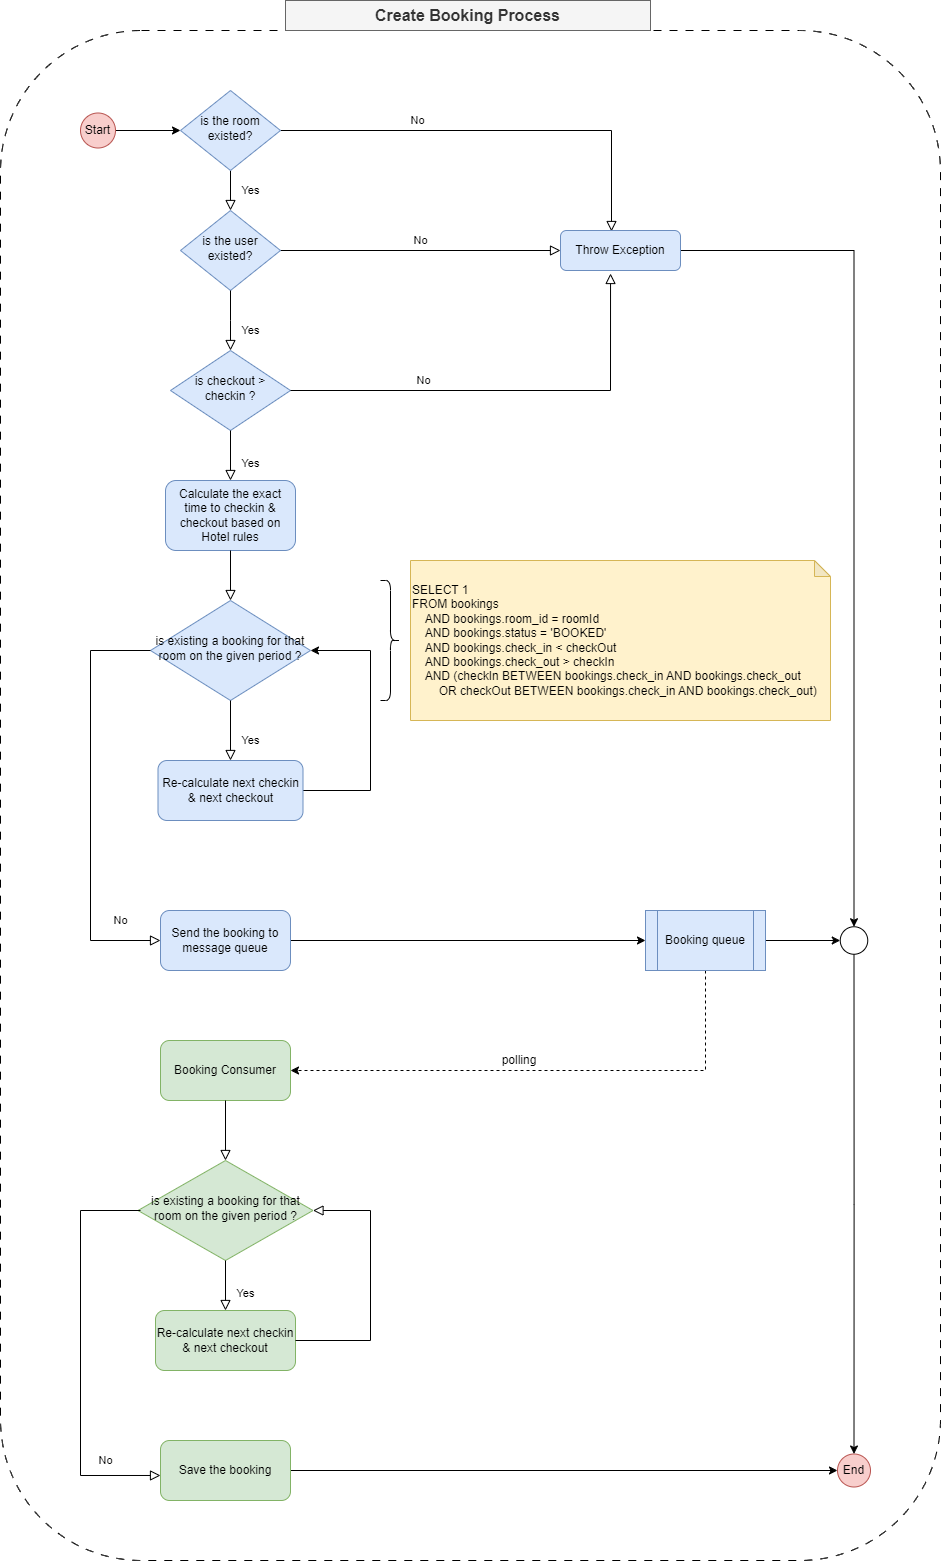

The diagram above was exported from draw.io. Its source (the exported page's mxGraphModel, read from the mxfile embedded in the PNG):
<mxGraphModel dx="2245" dy="828" grid="1" gridSize="10" guides="1" tooltips="1" connect="1" arrows="1" fold="1" page="1" pageScale="1" pageWidth="827" pageHeight="1169" math="0" shadow="0">
  <root>
    <mxCell id="WIyWlLk6GJQsqaUBKTNV-0" />
    <mxCell id="WIyWlLk6GJQsqaUBKTNV-1" parent="WIyWlLk6GJQsqaUBKTNV-0" />
    <mxCell id="roc7bWRYxb7wGm2OeS32-15" value="" style="rounded=1;whiteSpace=wrap;html=1;dashed=1;dashPattern=8 8;" vertex="1" parent="WIyWlLk6GJQsqaUBKTNV-1">
      <mxGeometry x="-10" y="110" width="940" height="1530" as="geometry" />
    </mxCell>
    <mxCell id="WIyWlLk6GJQsqaUBKTNV-4" value="Yes" style="rounded=0;html=1;jettySize=auto;orthogonalLoop=1;fontSize=11;endArrow=block;endFill=0;endSize=8;strokeWidth=1;shadow=0;labelBackgroundColor=none;edgeStyle=orthogonalEdgeStyle;" parent="WIyWlLk6GJQsqaUBKTNV-1" source="WIyWlLk6GJQsqaUBKTNV-6" target="WIyWlLk6GJQsqaUBKTNV-10" edge="1">
      <mxGeometry y="20" relative="1" as="geometry">
        <mxPoint as="offset" />
      </mxGeometry>
    </mxCell>
    <mxCell id="WIyWlLk6GJQsqaUBKTNV-5" value="No" style="edgeStyle=orthogonalEdgeStyle;rounded=0;html=1;jettySize=auto;orthogonalLoop=1;fontSize=11;endArrow=block;endFill=0;endSize=8;strokeWidth=1;shadow=0;labelBackgroundColor=none;entryX=0.425;entryY=0.025;entryDx=0;entryDy=0;entryPerimeter=0;" parent="WIyWlLk6GJQsqaUBKTNV-1" source="WIyWlLk6GJQsqaUBKTNV-6" target="WIyWlLk6GJQsqaUBKTNV-7" edge="1">
      <mxGeometry x="-0.3636" y="10" relative="1" as="geometry">
        <mxPoint as="offset" />
      </mxGeometry>
    </mxCell>
    <mxCell id="WIyWlLk6GJQsqaUBKTNV-6" value="is the room existed?" style="rhombus;whiteSpace=wrap;html=1;shadow=0;fontFamily=Helvetica;fontSize=12;align=center;strokeWidth=1;spacing=6;spacingTop=-4;fillColor=#dae8fc;strokeColor=#6c8ebf;" parent="WIyWlLk6GJQsqaUBKTNV-1" vertex="1">
      <mxGeometry x="170" y="170" width="100" height="80" as="geometry" />
    </mxCell>
    <mxCell id="roc7bWRYxb7wGm2OeS32-20" style="edgeStyle=orthogonalEdgeStyle;rounded=0;orthogonalLoop=1;jettySize=auto;html=1;entryX=0.5;entryY=0;entryDx=0;entryDy=0;" edge="1" parent="WIyWlLk6GJQsqaUBKTNV-1" source="WIyWlLk6GJQsqaUBKTNV-7" target="roc7bWRYxb7wGm2OeS32-71">
      <mxGeometry relative="1" as="geometry">
        <mxPoint x="844" y="1000" as="targetPoint" />
      </mxGeometry>
    </mxCell>
    <mxCell id="WIyWlLk6GJQsqaUBKTNV-7" value="Throw Exception" style="rounded=1;whiteSpace=wrap;html=1;fontSize=12;glass=0;strokeWidth=1;shadow=0;fillColor=#dae8fc;strokeColor=#6c8ebf;" parent="WIyWlLk6GJQsqaUBKTNV-1" vertex="1">
      <mxGeometry x="550" y="310" width="120" height="40" as="geometry" />
    </mxCell>
    <mxCell id="WIyWlLk6GJQsqaUBKTNV-9" value="No" style="edgeStyle=orthogonalEdgeStyle;rounded=0;html=1;jettySize=auto;orthogonalLoop=1;fontSize=11;endArrow=block;endFill=0;endSize=8;strokeWidth=1;shadow=0;labelBackgroundColor=none;entryX=0;entryY=0.5;entryDx=0;entryDy=0;" parent="WIyWlLk6GJQsqaUBKTNV-1" source="WIyWlLk6GJQsqaUBKTNV-10" target="WIyWlLk6GJQsqaUBKTNV-7" edge="1">
      <mxGeometry y="10" relative="1" as="geometry">
        <mxPoint as="offset" />
        <mxPoint x="320" y="330" as="targetPoint" />
      </mxGeometry>
    </mxCell>
    <mxCell id="WIyWlLk6GJQsqaUBKTNV-10" value="is the user existed?" style="rhombus;whiteSpace=wrap;html=1;shadow=0;fontFamily=Helvetica;fontSize=12;align=center;strokeWidth=1;spacing=6;spacingTop=-4;fillColor=#dae8fc;strokeColor=#6c8ebf;" parent="WIyWlLk6GJQsqaUBKTNV-1" vertex="1">
      <mxGeometry x="170" y="290" width="100" height="80" as="geometry" />
    </mxCell>
    <mxCell id="roc7bWRYxb7wGm2OeS32-1" style="edgeStyle=orthogonalEdgeStyle;rounded=0;orthogonalLoop=1;jettySize=auto;html=1;entryX=0;entryY=0.5;entryDx=0;entryDy=0;" edge="1" parent="WIyWlLk6GJQsqaUBKTNV-1" source="roc7bWRYxb7wGm2OeS32-0" target="WIyWlLk6GJQsqaUBKTNV-6">
      <mxGeometry relative="1" as="geometry">
        <mxPoint x="220" y="80" as="targetPoint" />
      </mxGeometry>
    </mxCell>
    <mxCell id="roc7bWRYxb7wGm2OeS32-0" value="Start" style="ellipse;whiteSpace=wrap;html=1;aspect=fixed;fillColor=#f8cecc;strokeColor=#b85450;" vertex="1" parent="WIyWlLk6GJQsqaUBKTNV-1">
      <mxGeometry x="70" y="192.5" width="35" height="35" as="geometry" />
    </mxCell>
    <mxCell id="roc7bWRYxb7wGm2OeS32-14" style="edgeStyle=orthogonalEdgeStyle;rounded=0;orthogonalLoop=1;jettySize=auto;html=1;entryX=0;entryY=0.5;entryDx=0;entryDy=0;" edge="1" parent="WIyWlLk6GJQsqaUBKTNV-1" source="roc7bWRYxb7wGm2OeS32-4" target="roc7bWRYxb7wGm2OeS32-13">
      <mxGeometry relative="1" as="geometry">
        <mxPoint x="605" y="1045" as="targetPoint" />
      </mxGeometry>
    </mxCell>
    <mxCell id="roc7bWRYxb7wGm2OeS32-4" value="Send the booking to message queue" style="rounded=1;whiteSpace=wrap;html=1;fontSize=12;glass=0;strokeWidth=1;shadow=0;fillColor=#dae8fc;strokeColor=#6c8ebf;" vertex="1" parent="WIyWlLk6GJQsqaUBKTNV-1">
      <mxGeometry x="150" y="990" width="130" height="60" as="geometry" />
    </mxCell>
    <mxCell id="roc7bWRYxb7wGm2OeS32-5" value="is checkout &amp;gt; checkin ?" style="rhombus;whiteSpace=wrap;html=1;shadow=0;fontFamily=Helvetica;fontSize=12;align=center;strokeWidth=1;spacing=6;spacingTop=-4;fillColor=#dae8fc;strokeColor=#6c8ebf;" vertex="1" parent="WIyWlLk6GJQsqaUBKTNV-1">
      <mxGeometry x="160" y="430" width="120" height="80" as="geometry" />
    </mxCell>
    <mxCell id="roc7bWRYxb7wGm2OeS32-10" value="No" style="edgeStyle=orthogonalEdgeStyle;rounded=0;html=1;jettySize=auto;orthogonalLoop=1;fontSize=11;endArrow=block;endFill=0;endSize=8;strokeWidth=1;shadow=0;labelBackgroundColor=none;exitX=1;exitY=0.5;exitDx=0;exitDy=0;entryX=0.417;entryY=1.075;entryDx=0;entryDy=0;entryPerimeter=0;" edge="1" parent="WIyWlLk6GJQsqaUBKTNV-1" source="roc7bWRYxb7wGm2OeS32-5" target="WIyWlLk6GJQsqaUBKTNV-7">
      <mxGeometry x="-0.3911" y="10" relative="1" as="geometry">
        <mxPoint as="offset" />
        <mxPoint x="270" y="410" as="sourcePoint" />
        <mxPoint x="585" y="470" as="targetPoint" />
      </mxGeometry>
    </mxCell>
    <mxCell id="roc7bWRYxb7wGm2OeS32-12" value="Yes" style="rounded=0;html=1;jettySize=auto;orthogonalLoop=1;fontSize=11;endArrow=block;endFill=0;endSize=8;strokeWidth=1;shadow=0;labelBackgroundColor=none;edgeStyle=orthogonalEdgeStyle;exitX=0.5;exitY=1;exitDx=0;exitDy=0;entryX=0.5;entryY=0;entryDx=0;entryDy=0;" edge="1" parent="WIyWlLk6GJQsqaUBKTNV-1" source="roc7bWRYxb7wGm2OeS32-5" target="roc7bWRYxb7wGm2OeS32-39">
      <mxGeometry x="0.3333" y="20" relative="1" as="geometry">
        <mxPoint as="offset" />
        <mxPoint x="230" y="390" as="sourcePoint" />
        <mxPoint x="220" y="560" as="targetPoint" />
      </mxGeometry>
    </mxCell>
    <mxCell id="roc7bWRYxb7wGm2OeS32-19" style="edgeStyle=orthogonalEdgeStyle;rounded=0;orthogonalLoop=1;jettySize=auto;html=1;entryX=0;entryY=0.5;entryDx=0;entryDy=0;" edge="1" parent="WIyWlLk6GJQsqaUBKTNV-1" source="roc7bWRYxb7wGm2OeS32-13" target="roc7bWRYxb7wGm2OeS32-71">
      <mxGeometry relative="1" as="geometry">
        <mxPoint x="820" y="1020" as="targetPoint" />
      </mxGeometry>
    </mxCell>
    <mxCell id="roc7bWRYxb7wGm2OeS32-21" style="edgeStyle=orthogonalEdgeStyle;rounded=0;orthogonalLoop=1;jettySize=auto;html=1;entryX=1;entryY=0.5;entryDx=0;entryDy=0;dashed=1;" edge="1" parent="WIyWlLk6GJQsqaUBKTNV-1" source="roc7bWRYxb7wGm2OeS32-13" target="roc7bWRYxb7wGm2OeS32-17">
      <mxGeometry relative="1" as="geometry">
        <mxPoint x="355" y="1260" as="targetPoint" />
        <Array as="points">
          <mxPoint x="695" y="1150" />
        </Array>
      </mxGeometry>
    </mxCell>
    <mxCell id="roc7bWRYxb7wGm2OeS32-13" value="Booking queue" style="shape=process;whiteSpace=wrap;html=1;backgroundOutline=1;fillColor=#dae8fc;strokeColor=#6c8ebf;" vertex="1" parent="WIyWlLk6GJQsqaUBKTNV-1">
      <mxGeometry x="635" y="990" width="120" height="60" as="geometry" />
    </mxCell>
    <mxCell id="roc7bWRYxb7wGm2OeS32-16" value="Create Booking Process" style="text;html=1;align=center;verticalAlign=middle;whiteSpace=wrap;rounded=0;fontStyle=1;fontSize=16;fillColor=#f5f5f5;fontColor=#333333;strokeColor=#666666;" vertex="1" parent="WIyWlLk6GJQsqaUBKTNV-1">
      <mxGeometry x="275" y="80" width="365" height="30" as="geometry" />
    </mxCell>
    <mxCell id="roc7bWRYxb7wGm2OeS32-17" value="Booking Consumer" style="rounded=1;whiteSpace=wrap;html=1;fontSize=12;glass=0;strokeWidth=1;shadow=0;fillColor=#d5e8d4;strokeColor=#82b366;" vertex="1" parent="WIyWlLk6GJQsqaUBKTNV-1">
      <mxGeometry x="150" y="1120" width="130" height="60" as="geometry" />
    </mxCell>
    <mxCell id="roc7bWRYxb7wGm2OeS32-18" value="End" style="ellipse;whiteSpace=wrap;html=1;aspect=fixed;fillColor=#f8cecc;strokeColor=#b85450;" vertex="1" parent="WIyWlLk6GJQsqaUBKTNV-1">
      <mxGeometry x="827" y="1533.5" width="33" height="33" as="geometry" />
    </mxCell>
    <mxCell id="roc7bWRYxb7wGm2OeS32-23" value="polling" style="text;html=1;align=center;verticalAlign=middle;whiteSpace=wrap;rounded=0;" vertex="1" parent="WIyWlLk6GJQsqaUBKTNV-1">
      <mxGeometry x="479" y="1125" width="60" height="30" as="geometry" />
    </mxCell>
    <mxCell id="roc7bWRYxb7wGm2OeS32-27" value="is existing a booking for that room on the given period ?" style="rhombus;whiteSpace=wrap;html=1;shadow=0;fontFamily=Helvetica;fontSize=12;align=center;strokeWidth=1;spacing=6;spacingTop=-4;fillColor=#d5e8d4;strokeColor=#82b366;" vertex="1" parent="WIyWlLk6GJQsqaUBKTNV-1">
      <mxGeometry x="127.5" y="1240" width="175" height="100" as="geometry" />
    </mxCell>
    <mxCell id="roc7bWRYxb7wGm2OeS32-29" value="&lt;div&gt;SELECT 1&amp;nbsp;&lt;/div&gt;&lt;div&gt;FROM bookings&amp;nbsp;&lt;span style=&quot;&quot;&gt;&lt;/span&gt;&lt;/div&gt;&lt;div&gt;&lt;span style=&quot;&quot;&gt;&lt;span style=&quot;&quot;&gt;&lt;span style=&quot;white-space: pre;&quot;&gt;&amp;nbsp;&amp;nbsp;&amp;nbsp;&amp;nbsp;&lt;/span&gt;&lt;/span&gt;AND bookings.room_id = roomId&lt;/span&gt;&lt;/div&gt;&lt;div&gt;&lt;span style=&quot;&quot;&gt;&lt;span style=&quot;&quot;&gt;&lt;span style=&quot;white-space: pre;&quot;&gt;&amp;nbsp;&amp;nbsp;&amp;nbsp;&amp;nbsp;&lt;/span&gt;&lt;/span&gt;AND bookings.status = 'BOOKED'&lt;/span&gt;&lt;/div&gt;&lt;div&gt;&lt;span style=&quot;&quot;&gt;&lt;span style=&quot;&quot;&gt;&lt;span style=&quot;white-space: pre;&quot;&gt;&amp;nbsp;&amp;nbsp;&amp;nbsp;&amp;nbsp;&lt;/span&gt;&lt;/span&gt;AND bookings.check_in &amp;lt; checkOut&lt;/span&gt;&lt;/div&gt;&lt;div&gt;&lt;span style=&quot;&quot;&gt;&lt;span style=&quot;&quot;&gt;&lt;span style=&quot;white-space: pre;&quot;&gt;&amp;nbsp;&amp;nbsp;&amp;nbsp;&amp;nbsp;&lt;/span&gt;&lt;/span&gt;AND bookings.check_out &amp;gt; checkIn&lt;/span&gt;&lt;/div&gt;&lt;div&gt;&lt;span style=&quot;&quot;&gt;&lt;span style=&quot;&quot;&gt;&lt;span style=&quot;white-space: pre;&quot;&gt;&amp;nbsp;&amp;nbsp;&amp;nbsp;&amp;nbsp;&lt;/span&gt;&lt;/span&gt;AND (checkIn BETWEEN bookings.check_in AND bookings.check_out&amp;nbsp;&lt;/span&gt;&lt;/div&gt;&lt;div&gt;&lt;span style=&quot;&quot;&gt;&lt;span style=&quot;white-space: pre;&quot;&gt;&#09;&lt;/span&gt;OR checkOut BETWEEN bookings.check_in AND bookings.check_out)&lt;/span&gt;&lt;/div&gt;" style="shape=note;whiteSpace=wrap;html=1;backgroundOutline=1;darkOpacity=0.05;size=16;fillColor=#fff2cc;strokeColor=#d6b656;align=left;" vertex="1" parent="WIyWlLk6GJQsqaUBKTNV-1">
      <mxGeometry x="400" y="640" width="420" height="160" as="geometry" />
    </mxCell>
    <mxCell id="roc7bWRYxb7wGm2OeS32-39" value="Calculate the exact time to checkin &amp;amp; checkout based on Hotel rules" style="rounded=1;whiteSpace=wrap;html=1;fontSize=12;glass=0;strokeWidth=1;shadow=0;fillColor=#dae8fc;strokeColor=#6c8ebf;" vertex="1" parent="WIyWlLk6GJQsqaUBKTNV-1">
      <mxGeometry x="155" y="560" width="130" height="70" as="geometry" />
    </mxCell>
    <mxCell id="roc7bWRYxb7wGm2OeS32-40" value="is existing a booking for that room on the given period ?" style="rhombus;whiteSpace=wrap;html=1;shadow=0;fontFamily=Helvetica;fontSize=12;align=center;strokeWidth=1;spacing=6;spacingTop=-4;fillColor=#dae8fc;strokeColor=#6c8ebf;" vertex="1" parent="WIyWlLk6GJQsqaUBKTNV-1">
      <mxGeometry x="140" y="680" width="160" height="100" as="geometry" />
    </mxCell>
    <mxCell id="roc7bWRYxb7wGm2OeS32-46" style="edgeStyle=orthogonalEdgeStyle;rounded=0;orthogonalLoop=1;jettySize=auto;html=1;entryX=1;entryY=0.5;entryDx=0;entryDy=0;exitX=1;exitY=0.5;exitDx=0;exitDy=0;" edge="1" parent="WIyWlLk6GJQsqaUBKTNV-1" source="roc7bWRYxb7wGm2OeS32-43" target="roc7bWRYxb7wGm2OeS32-40">
      <mxGeometry relative="1" as="geometry">
        <Array as="points">
          <mxPoint x="360" y="870" />
          <mxPoint x="360" y="730" />
        </Array>
      </mxGeometry>
    </mxCell>
    <mxCell id="roc7bWRYxb7wGm2OeS32-43" value="Re-calculate next checkin &amp;amp; next&amp;nbsp;checkout" style="rounded=1;whiteSpace=wrap;html=1;fontSize=12;glass=0;strokeWidth=1;shadow=0;fillColor=#dae8fc;strokeColor=#6c8ebf;" vertex="1" parent="WIyWlLk6GJQsqaUBKTNV-1">
      <mxGeometry x="147.5" y="840" width="145" height="60" as="geometry" />
    </mxCell>
    <mxCell id="roc7bWRYxb7wGm2OeS32-51" value="Yes" style="rounded=0;html=1;jettySize=auto;orthogonalLoop=1;fontSize=11;endArrow=block;endFill=0;endSize=8;strokeWidth=1;shadow=0;labelBackgroundColor=none;edgeStyle=orthogonalEdgeStyle;exitX=0.5;exitY=1;exitDx=0;exitDy=0;" edge="1" parent="WIyWlLk6GJQsqaUBKTNV-1" source="roc7bWRYxb7wGm2OeS32-40" target="roc7bWRYxb7wGm2OeS32-43">
      <mxGeometry x="0.3333" y="20" relative="1" as="geometry">
        <mxPoint as="offset" />
        <mxPoint x="224.5" y="780" as="sourcePoint" />
        <mxPoint x="224.5" y="830" as="targetPoint" />
      </mxGeometry>
    </mxCell>
    <mxCell id="roc7bWRYxb7wGm2OeS32-54" value="" style="rounded=0;html=1;jettySize=auto;orthogonalLoop=1;fontSize=11;endArrow=block;endFill=0;endSize=8;strokeWidth=1;shadow=0;labelBackgroundColor=none;edgeStyle=orthogonalEdgeStyle;exitX=0.5;exitY=1;exitDx=0;exitDy=0;entryX=0.5;entryY=0;entryDx=0;entryDy=0;" edge="1" parent="WIyWlLk6GJQsqaUBKTNV-1" source="roc7bWRYxb7wGm2OeS32-39" target="roc7bWRYxb7wGm2OeS32-40">
      <mxGeometry y="20" relative="1" as="geometry">
        <mxPoint as="offset" />
        <mxPoint x="230" y="260" as="sourcePoint" />
        <mxPoint x="230" y="310" as="targetPoint" />
      </mxGeometry>
    </mxCell>
    <mxCell id="roc7bWRYxb7wGm2OeS32-55" value="No" style="edgeStyle=orthogonalEdgeStyle;rounded=0;html=1;jettySize=auto;orthogonalLoop=1;fontSize=11;endArrow=block;endFill=0;endSize=8;strokeWidth=1;shadow=0;labelBackgroundColor=none;exitX=0;exitY=0.5;exitDx=0;exitDy=0;entryX=0;entryY=0.5;entryDx=0;entryDy=0;" edge="1" parent="WIyWlLk6GJQsqaUBKTNV-1" source="roc7bWRYxb7wGm2OeS32-40" target="roc7bWRYxb7wGm2OeS32-4">
      <mxGeometry x="0.8095" y="20" relative="1" as="geometry">
        <mxPoint as="offset" />
        <mxPoint x="290" y="480" as="sourcePoint" />
        <mxPoint x="610" y="373" as="targetPoint" />
        <Array as="points">
          <mxPoint x="80" y="730" />
          <mxPoint x="80" y="1020" />
        </Array>
      </mxGeometry>
    </mxCell>
    <mxCell id="roc7bWRYxb7wGm2OeS32-59" value="" style="shape=curlyBracket;whiteSpace=wrap;html=1;rounded=1;flipH=1;labelPosition=right;verticalLabelPosition=middle;align=left;verticalAlign=middle;" vertex="1" parent="WIyWlLk6GJQsqaUBKTNV-1">
      <mxGeometry x="370" y="660" width="20" height="120" as="geometry" />
    </mxCell>
    <mxCell id="roc7bWRYxb7wGm2OeS32-62" value="" style="rounded=0;html=1;jettySize=auto;orthogonalLoop=1;fontSize=11;endArrow=block;endFill=0;endSize=8;strokeWidth=1;shadow=0;labelBackgroundColor=none;edgeStyle=orthogonalEdgeStyle;entryX=0.5;entryY=0;entryDx=0;entryDy=0;" edge="1" parent="WIyWlLk6GJQsqaUBKTNV-1" source="roc7bWRYxb7wGm2OeS32-17" target="roc7bWRYxb7wGm2OeS32-27">
      <mxGeometry y="20" relative="1" as="geometry">
        <mxPoint as="offset" />
        <mxPoint x="230" y="630" as="sourcePoint" />
        <mxPoint x="230" y="690" as="targetPoint" />
      </mxGeometry>
    </mxCell>
    <mxCell id="roc7bWRYxb7wGm2OeS32-63" value="Re-calculate next checkin &amp;amp; next&amp;nbsp;checkout" style="rounded=1;whiteSpace=wrap;html=1;fontSize=12;glass=0;strokeWidth=1;shadow=0;fillColor=#d5e8d4;strokeColor=#82b366;" vertex="1" parent="WIyWlLk6GJQsqaUBKTNV-1">
      <mxGeometry x="145" y="1390" width="140" height="60" as="geometry" />
    </mxCell>
    <mxCell id="roc7bWRYxb7wGm2OeS32-64" value="" style="rounded=0;html=1;jettySize=auto;orthogonalLoop=1;fontSize=11;endArrow=block;endFill=0;endSize=8;strokeWidth=1;shadow=0;labelBackgroundColor=none;edgeStyle=orthogonalEdgeStyle;entryX=1;entryY=0.5;entryDx=0;entryDy=0;exitX=1;exitY=0.5;exitDx=0;exitDy=0;" edge="1" parent="WIyWlLk6GJQsqaUBKTNV-1" source="roc7bWRYxb7wGm2OeS32-63" target="roc7bWRYxb7wGm2OeS32-27">
      <mxGeometry y="20" relative="1" as="geometry">
        <mxPoint as="offset" />
        <mxPoint x="225" y="1190" as="sourcePoint" />
        <mxPoint x="225" y="1250" as="targetPoint" />
        <Array as="points">
          <mxPoint x="360" y="1420" />
          <mxPoint x="360" y="1290" />
        </Array>
      </mxGeometry>
    </mxCell>
    <mxCell id="roc7bWRYxb7wGm2OeS32-65" value="Yes" style="rounded=0;html=1;jettySize=auto;orthogonalLoop=1;fontSize=11;endArrow=block;endFill=0;endSize=8;strokeWidth=1;shadow=0;labelBackgroundColor=none;edgeStyle=orthogonalEdgeStyle;exitX=0.5;exitY=1;exitDx=0;exitDy=0;entryX=0.5;entryY=0;entryDx=0;entryDy=0;" edge="1" parent="WIyWlLk6GJQsqaUBKTNV-1" source="roc7bWRYxb7wGm2OeS32-27" target="roc7bWRYxb7wGm2OeS32-63">
      <mxGeometry x="0.3333" y="20" relative="1" as="geometry">
        <mxPoint as="offset" />
        <mxPoint x="230" y="790" as="sourcePoint" />
        <mxPoint x="230" y="850" as="targetPoint" />
      </mxGeometry>
    </mxCell>
    <mxCell id="roc7bWRYxb7wGm2OeS32-69" style="edgeStyle=orthogonalEdgeStyle;rounded=0;orthogonalLoop=1;jettySize=auto;html=1;entryX=0;entryY=0.5;entryDx=0;entryDy=0;" edge="1" parent="WIyWlLk6GJQsqaUBKTNV-1" source="roc7bWRYxb7wGm2OeS32-67" target="roc7bWRYxb7wGm2OeS32-18">
      <mxGeometry relative="1" as="geometry">
        <mxPoint x="840" y="1040" as="targetPoint" />
      </mxGeometry>
    </mxCell>
    <mxCell id="roc7bWRYxb7wGm2OeS32-67" value="Save the booking" style="rounded=1;whiteSpace=wrap;html=1;fontSize=12;glass=0;strokeWidth=1;shadow=0;fillColor=#d5e8d4;strokeColor=#82b366;" vertex="1" parent="WIyWlLk6GJQsqaUBKTNV-1">
      <mxGeometry x="150" y="1520" width="130" height="60" as="geometry" />
    </mxCell>
    <mxCell id="roc7bWRYxb7wGm2OeS32-68" value="No" style="edgeStyle=orthogonalEdgeStyle;rounded=0;html=1;jettySize=auto;orthogonalLoop=1;fontSize=11;endArrow=block;endFill=0;endSize=8;strokeWidth=1;shadow=0;labelBackgroundColor=none;exitX=0;exitY=0.5;exitDx=0;exitDy=0;entryX=0;entryY=0.583;entryDx=0;entryDy=0;entryPerimeter=0;" edge="1" parent="WIyWlLk6GJQsqaUBKTNV-1" target="roc7bWRYxb7wGm2OeS32-67">
      <mxGeometry x="0.7293" y="15" relative="1" as="geometry">
        <mxPoint as="offset" />
        <mxPoint x="130" y="1290" as="sourcePoint" />
        <mxPoint x="140" y="1580" as="targetPoint" />
        <Array as="points">
          <mxPoint x="70" y="1290" />
          <mxPoint x="70" y="1555" />
        </Array>
      </mxGeometry>
    </mxCell>
    <mxCell id="roc7bWRYxb7wGm2OeS32-70" value="Yes" style="rounded=0;html=1;jettySize=auto;orthogonalLoop=1;fontSize=11;endArrow=block;endFill=0;endSize=8;strokeWidth=1;shadow=0;labelBackgroundColor=none;edgeStyle=orthogonalEdgeStyle;exitX=0.5;exitY=1;exitDx=0;exitDy=0;" edge="1" parent="WIyWlLk6GJQsqaUBKTNV-1" source="WIyWlLk6GJQsqaUBKTNV-10">
      <mxGeometry x="0.3333" y="20" relative="1" as="geometry">
        <mxPoint as="offset" />
        <mxPoint x="230" y="520" as="sourcePoint" />
        <mxPoint x="220" y="430" as="targetPoint" />
      </mxGeometry>
    </mxCell>
    <mxCell id="roc7bWRYxb7wGm2OeS32-73" style="edgeStyle=orthogonalEdgeStyle;rounded=0;orthogonalLoop=1;jettySize=auto;html=1;entryX=0.5;entryY=0;entryDx=0;entryDy=0;" edge="1" parent="WIyWlLk6GJQsqaUBKTNV-1" source="roc7bWRYxb7wGm2OeS32-71" target="roc7bWRYxb7wGm2OeS32-18">
      <mxGeometry relative="1" as="geometry" />
    </mxCell>
    <mxCell id="roc7bWRYxb7wGm2OeS32-71" value="" style="ellipse;whiteSpace=wrap;html=1;aspect=fixed;" vertex="1" parent="WIyWlLk6GJQsqaUBKTNV-1">
      <mxGeometry x="829.75" y="1006.25" width="27.5" height="27.5" as="geometry" />
    </mxCell>
  </root>
</mxGraphModel>